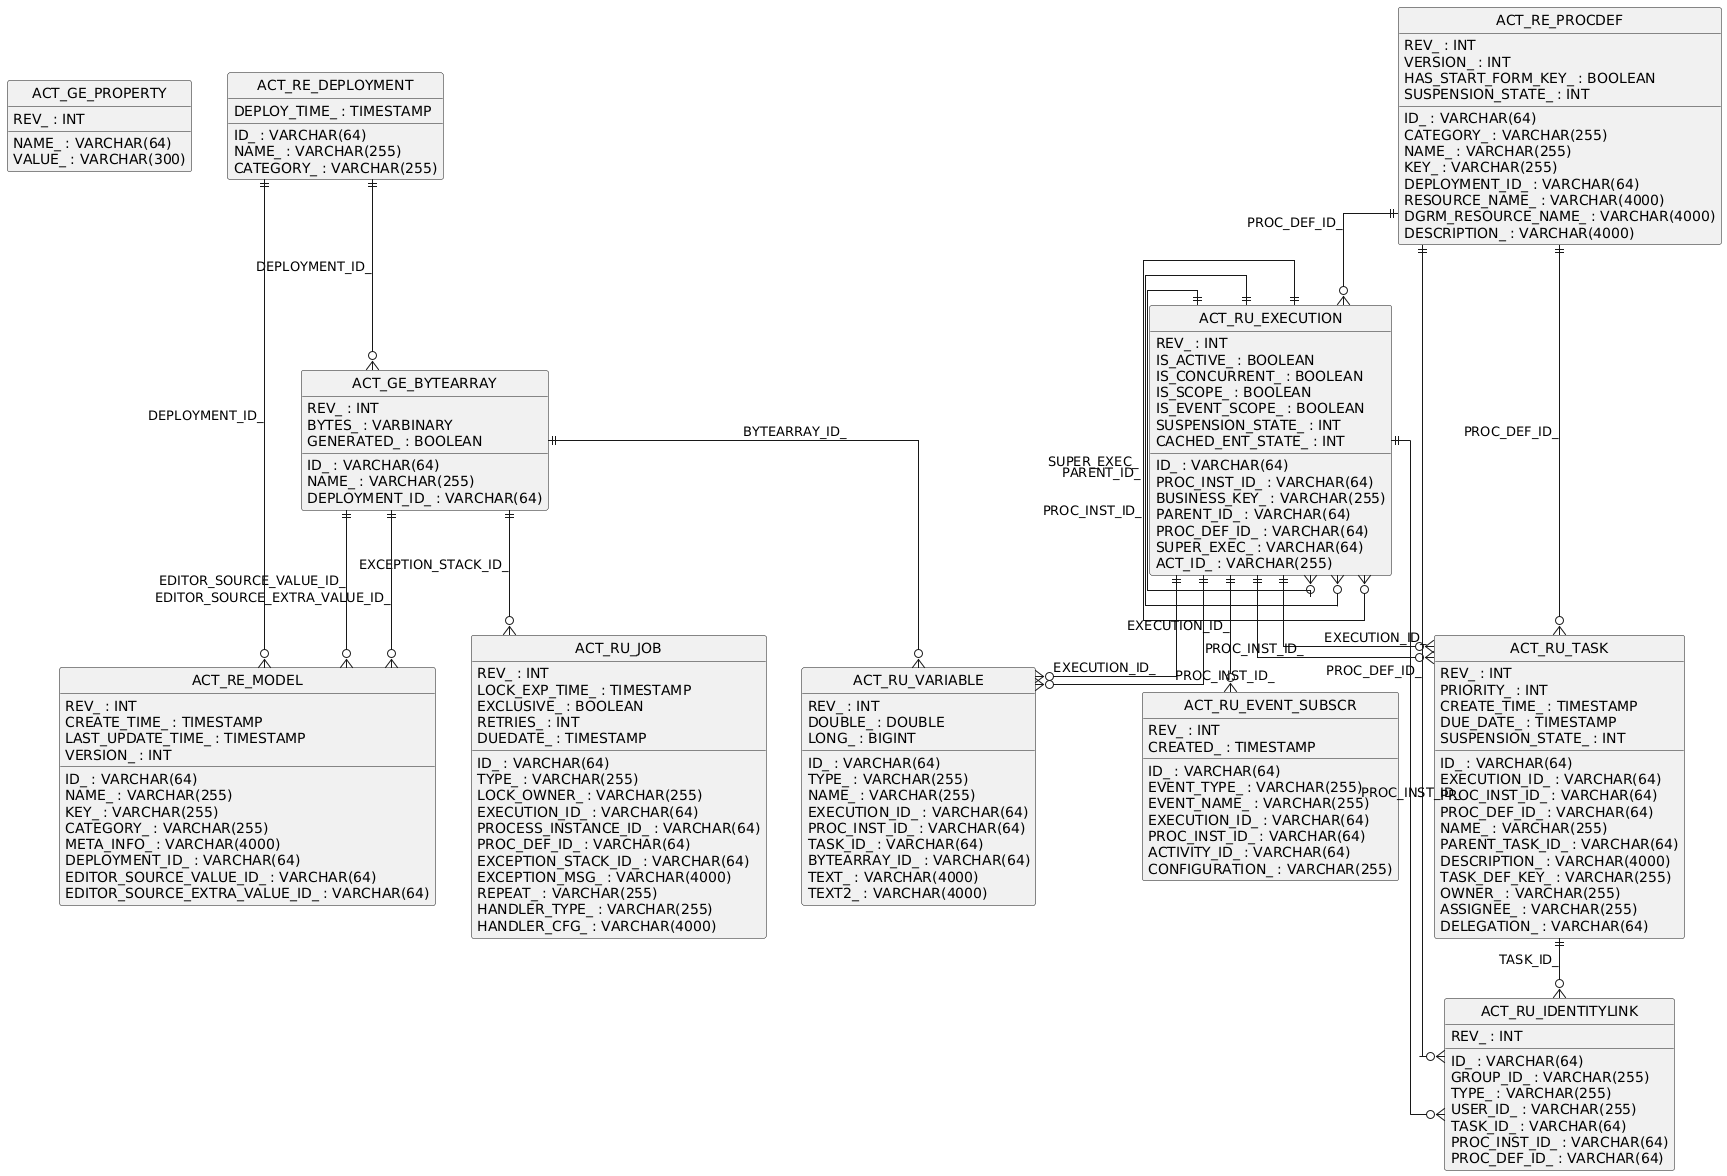

The diagram above was rendered by PlantUML. Its source (embedded in the PNG):
@startuml
hide circle
skinparam linetype ortho

entity "ACT_GE_PROPERTY" as ACT_GE_PROPERTY {
  NAME_ : VARCHAR(64)
  VALUE_ : VARCHAR(300)
  REV_ : INT
}

entity "ACT_GE_BYTEARRAY" as ACT_GE_BYTEARRAY {
  ID_ : VARCHAR(64)
  REV_ : INT
  NAME_ : VARCHAR(255)
  DEPLOYMENT_ID_ : VARCHAR(64)
  BYTES_ : VARBINARY
  GENERATED_ : BOOLEAN
}

entity "ACT_RE_DEPLOYMENT" as ACT_RE_DEPLOYMENT {
  ID_ : VARCHAR(64)
  NAME_ : VARCHAR(255)
  CATEGORY_ : VARCHAR(255)
  DEPLOY_TIME_ : TIMESTAMP
}

entity "ACT_RE_MODEL" as ACT_RE_MODEL {
  ID_ : VARCHAR(64)
  REV_ : INT
  NAME_ : VARCHAR(255)
  KEY_ : VARCHAR(255)
  CATEGORY_ : VARCHAR(255)
  CREATE_TIME_ : TIMESTAMP
  LAST_UPDATE_TIME_ : TIMESTAMP
  VERSION_ : INT
  META_INFO_ : VARCHAR(4000)
  DEPLOYMENT_ID_ : VARCHAR(64)
  EDITOR_SOURCE_VALUE_ID_ : VARCHAR(64)
  EDITOR_SOURCE_EXTRA_VALUE_ID_ : VARCHAR(64)
}

entity "ACT_RU_EXECUTION" as ACT_RU_EXECUTION {
  ID_ : VARCHAR(64)
  REV_ : INT
  PROC_INST_ID_ : VARCHAR(64)
  BUSINESS_KEY_ : VARCHAR(255)
  PARENT_ID_ : VARCHAR(64)
  PROC_DEF_ID_ : VARCHAR(64)
  SUPER_EXEC_ : VARCHAR(64)
  ACT_ID_ : VARCHAR(255)
  IS_ACTIVE_ : BOOLEAN
  IS_CONCURRENT_ : BOOLEAN
  IS_SCOPE_ : BOOLEAN
  IS_EVENT_SCOPE_ : BOOLEAN
  SUSPENSION_STATE_ : INT
  CACHED_ENT_STATE_ : INT
}

entity "ACT_RU_JOB" as ACT_RU_JOB {
  ID_ : VARCHAR(64)
  REV_ : INT
  TYPE_ : VARCHAR(255)
  LOCK_EXP_TIME_ : TIMESTAMP
  LOCK_OWNER_ : VARCHAR(255)
  EXCLUSIVE_ : BOOLEAN
  EXECUTION_ID_ : VARCHAR(64)
  PROCESS_INSTANCE_ID_ : VARCHAR(64)
  PROC_DEF_ID_ : VARCHAR(64)
  RETRIES_ : INT
  EXCEPTION_STACK_ID_ : VARCHAR(64)
  EXCEPTION_MSG_ : VARCHAR(4000)
  DUEDATE_ : TIMESTAMP
  REPEAT_ : VARCHAR(255)
  HANDLER_TYPE_ : VARCHAR(255)
  HANDLER_CFG_ : VARCHAR(4000)
}

entity "ACT_RE_PROCDEF" as ACT_RE_PROCDEF {
  ID_ : VARCHAR(64)
  REV_ : INT
  CATEGORY_ : VARCHAR(255)
  NAME_ : VARCHAR(255)
  KEY_ : VARCHAR(255)
  VERSION_ : INT
  DEPLOYMENT_ID_ : VARCHAR(64)
  RESOURCE_NAME_ : VARCHAR(4000)
  DGRM_RESOURCE_NAME_ : VARCHAR(4000)
  DESCRIPTION_ : VARCHAR(4000)
  HAS_START_FORM_KEY_ : BOOLEAN
  SUSPENSION_STATE_ : INT
}

entity "ACT_RU_TASK" as ACT_RU_TASK {
  ID_ : VARCHAR(64)
  REV_ : INT
  EXECUTION_ID_ : VARCHAR(64)
  PROC_INST_ID_ : VARCHAR(64)
  PROC_DEF_ID_ : VARCHAR(64)
  NAME_ : VARCHAR(255)
  PARENT_TASK_ID_ : VARCHAR(64)
  DESCRIPTION_ : VARCHAR(4000)
  TASK_DEF_KEY_ : VARCHAR(255)
  OWNER_ : VARCHAR(255)
  ASSIGNEE_ : VARCHAR(255)
  DELEGATION_ : VARCHAR(64)
  PRIORITY_ : INT
  CREATE_TIME_ : TIMESTAMP
  DUE_DATE_ : TIMESTAMP
  SUSPENSION_STATE_ : INT
}

entity "ACT_RU_IDENTITYLINK" as ACT_RU_IDENTITYLINK {
  ID_ : VARCHAR(64)
  REV_ : INT
  GROUP_ID_ : VARCHAR(255)
  TYPE_ : VARCHAR(255)
  USER_ID_ : VARCHAR(255)
  TASK_ID_ : VARCHAR(64)
  PROC_INST_ID_ : VARCHAR(64)
  PROC_DEF_ID_ : VARCHAR(64)
}

entity "ACT_RU_VARIABLE" as ACT_RU_VARIABLE {
  ID_ : VARCHAR(64)
  REV_ : INT
  TYPE_ : VARCHAR(255)
  NAME_ : VARCHAR(255)
  EXECUTION_ID_ : VARCHAR(64)
  PROC_INST_ID_ : VARCHAR(64)
  TASK_ID_ : VARCHAR(64)
  BYTEARRAY_ID_ : VARCHAR(64)
  DOUBLE_ : DOUBLE
  LONG_ : BIGINT
  TEXT_ : VARCHAR(4000)
  TEXT2_ : VARCHAR(4000)
}

entity "ACT_RU_EVENT_SUBSCR" as ACT_RU_EVENT_SUBSCR {
  ID_ : VARCHAR(64)
  REV_ : INT
  EVENT_TYPE_ : VARCHAR(255)
  EVENT_NAME_ : VARCHAR(255)
  EXECUTION_ID_ : VARCHAR(64)
  PROC_INST_ID_ : VARCHAR(64)
  ACTIVITY_ID_ : VARCHAR(64)
  CONFIGURATION_ : VARCHAR(255)
  CREATED_ : TIMESTAMP
}

ACT_RE_DEPLOYMENT ||--o{ ACT_GE_BYTEARRAY : "DEPLOYMENT_ID_"
ACT_RU_EXECUTION ||--o{ ACT_RU_EXECUTION : "PROC_INST_ID_"
ACT_RU_EXECUTION ||--o{ ACT_RU_EXECUTION : "PARENT_ID_"
ACT_RU_EXECUTION ||--o{ ACT_RU_EXECUTION : "SUPER_EXEC_"
ACT_RE_PROCDEF ||--o{ ACT_RU_EXECUTION : "PROC_DEF_ID_"
ACT_RU_TASK ||--o{ ACT_RU_IDENTITYLINK : "TASK_ID_"
ACT_RE_PROCDEF ||--o{ ACT_RU_IDENTITYLINK : "PROC_DEF_ID_"
ACT_RU_EXECUTION ||--o{ ACT_RU_IDENTITYLINK : "PROC_INST_ID_"
ACT_RU_EXECUTION ||--o{ ACT_RU_TASK : "EXECUTION_ID_"
ACT_RU_EXECUTION ||--o{ ACT_RU_TASK : "PROC_INST_ID_"
ACT_RE_PROCDEF ||--o{ ACT_RU_TASK : "PROC_DEF_ID_"
ACT_RU_EXECUTION ||--o{ ACT_RU_VARIABLE : "EXECUTION_ID_"
ACT_RU_EXECUTION ||--o{ ACT_RU_VARIABLE : "PROC_INST_ID_"
ACT_GE_BYTEARRAY ||--o{ ACT_RU_VARIABLE : "BYTEARRAY_ID_"
ACT_GE_BYTEARRAY ||--o{ ACT_RU_JOB : "EXCEPTION_STACK_ID_"
ACT_RU_EXECUTION ||--o{ ACT_RU_EVENT_SUBSCR : "EXECUTION_ID_"
ACT_GE_BYTEARRAY ||--o{ ACT_RE_MODEL : "EDITOR_SOURCE_VALUE_ID_"
ACT_GE_BYTEARRAY ||--o{ ACT_RE_MODEL : "EDITOR_SOURCE_EXTRA_VALUE_ID_"
ACT_RE_DEPLOYMENT ||--o{ ACT_RE_MODEL : "DEPLOYMENT_ID_"
@enduml